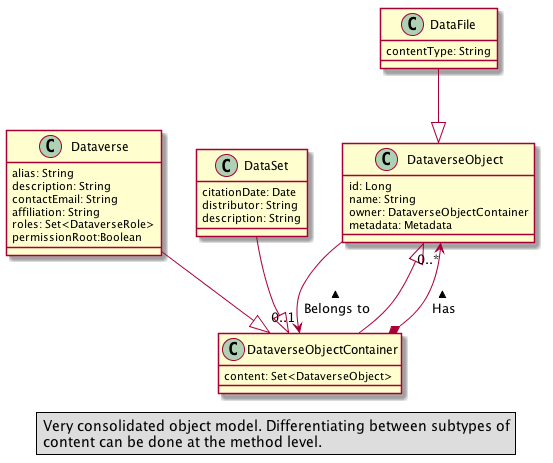

The diagram above was rendered by PlantUML. Its source (embedded in the PNG):
@startuml


class DataverseObject {
	id: Long
	name: String
	owner: DataverseObjectContainer
	metadata: Metadata
}

class DataverseObjectContainer {
	content: Set<DataverseObject>
}

class Dataverse {
	alias: String
	description: String
	contactEmail: String
	affiliation: String
	roles: Set<DataverseRole>
	permissionRoot:Boolean
}

class DataSet {
	citationDate: Date
	distributor: String
	description: String
}

class DataFile {
	contentType: String
}

DataverseObjectContainer --|> DataverseObject
Dataverse --|> DataverseObjectContainer
DataSet --|> DataverseObjectContainer
DataFile --|> DataverseObject
DataverseObject --> "0..1" DataverseObjectContainer : < Belongs to
DataverseObjectContainer *--> "0..*" DataverseObject : Has >

legend center
	Very consolidated object model. Differentiating between subtypes of
	content can be done at the method level.
endlegend

@enduml